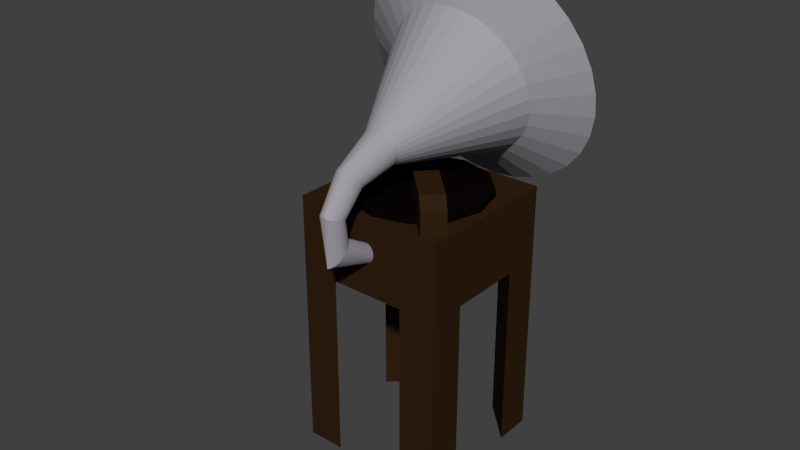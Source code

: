 # Source: gramofoni.blend  (saved by Blender 2.68.0; exported with 4.5.12 LTS)
import bpy
from mathutils import Matrix  # noqa: F401  (used for matrix-valued properties, if any)

bpy.ops.wm.read_factory_settings(use_empty=True)
scene = bpy.context.scene
scene.name = 'Scene'

# ---- collections
col_collection_1 = bpy.data.collections.new('Collection 1'); scene.collection.children.link(col_collection_1)

# ---- materials (node trees are filled in below, after node groups)
mat_table = bpy.data.materials.new('Table')
mat_table.alpha_threshold = 0.0
mat_table.use_transparent_shadow = False
mat_table.diffuse_color = (0.03106, 0.01511, 0.005832, 1.0)
mat_table.specular_color = (0.65, 0.4678, 0.1559)
mat_table.roughness = 0.5
mat_table.line_color = (0.0, 0.0, 0.0, 1.0)
mat_horn = bpy.data.materials.new('Horn')
mat_horn.alpha_threshold = 0.0
mat_horn.use_transparent_shadow = False
mat_horn.diffuse_color = (0.3561, 0.3459, 0.3757, 1.0)
mat_horn.specular_color = (0.6113, 0.6556, 0.7613)
mat_horn.roughness = 0.5
mat_horn.specular_intensity = 0.8125
mat_horn.line_color = (0.0, 0.0, 0.0, 1.0)
mat_disk = bpy.data.materials.new('Disk')
mat_disk.alpha_threshold = 0.0
mat_disk.use_transparent_shadow = False
mat_disk.diffuse_color = (0.003095, 0.002052, 0.001203, 1.0)
mat_disk.roughness = 0.5
mat_disk.specular_intensity = 0.6875
mat_disk.line_color = (0.0, 0.0, 0.0, 1.0)

# ---- material node trees

# ---- world
world_world = bpy.data.worlds.new('World'); scene.world = world_world
world_world.color = (0.05088, 0.05088, 0.05088)
world_world.use_sun_shadow = False
world_world.sun_shadow_jitter_overblur = 0.0
world_world.cycles.sampling_method = 'MANUAL'
world_world.cycles.sample_map_resolution = 256

# ---- meshes
me_cube_001 = bpy.data.meshes.new('Cube.001')
me_cube_001.from_pydata([(-1.0, -1.0, -1.0), (-1.0, 1.0, -1.0), (-1.0, -1.0, 1.0), (-1.0, 1.0, 1.0), (1.0, 1.0, 1.0), (1.0, -1.0, 1.0), (-1.0, -1.0, 4.333), (-1.0, 1.0, 4.333), (1.0, 1.0, 4.333), (1.0, -1.0, 4.333), (-4.333, -1.0, -1.0), (-4.333, 1.0, -1.0), (-4.333, -1.0, 1.0), (-4.333, 1.0, 1.0), (1.0, 1.0, 0.0), (0.0, 1.0, -1.0), (0.0, -1.0, -1.0), (1.0, -1.0, 0.0)], [], [(3, 1, 11, 13), (0, 1, 15, 16), (3, 4, 14, 15, 1), (5, 2, 0, 16, 17), (2, 5, 9, 6), (9, 8, 7, 6), (5, 4, 8, 9), (3, 2, 6, 7), (4, 3, 7, 8), (12, 13, 11, 10), (1, 0, 10, 11), (0, 2, 12, 10), (2, 3, 13, 12), (16, 15, 14, 17), (4, 5, 17, 14)])
me_cube_001.materials.append(mat_table)
me_cube_001.use_remesh_preserve_volume = False
me_cube_001.use_remesh_preserve_attributes = False
me_cube_001.use_mirror_vertex_groups = False
me_cube_001.update()
me_cone = bpy.data.meshes.new('Cone')
me_cone.from_pydata([(0.0, 0.5, -1.5), (0.0, 2.0, 1.5), (0.09755, 0.4904, -1.5), (0.3902, 1.962, 1.5), (0.1913, 0.4619, -1.5), (0.7654, 1.848, 1.5), (0.2778, 0.4157, -1.5), (1.111, 1.663, 1.5), (0.3536, 0.3536, -1.5), (1.414, 1.414, 1.5), (0.4157, 0.2778, -1.5), (1.663, 1.111, 1.5), (0.4619, 0.1913, -1.5), (1.848, 0.7654, 1.5), (0.4904, 0.09755, -1.5), (1.962, 0.3902, 1.5), (0.5, 0.0, -1.5), (2.0, 2.384e-07, 1.5), (0.4904, -0.09755, -1.5), (1.962, -0.3902, 1.5), (0.4619, -0.1913, -1.5), (1.848, -0.7654, 1.5), (0.4157, -0.2778, -1.5), (1.663, -1.111, 1.5), (0.3536, -0.3536, -1.5), (1.414, -1.414, 1.5), (0.2778, -0.4157, -1.5), (1.111, -1.663, 1.5), (0.1913, -0.4619, -1.5), (0.7654, -1.848, 1.5), (0.09755, -0.4904, -1.5), (0.3902, -1.962, 1.5), (-1.629e-07, -0.5, -1.5), (-6.517e-07, -2.0, 1.5), (-0.09755, -0.4904, -1.5), (-0.3902, -1.962, 1.5), (-0.1913, -0.4619, -1.5), (-0.7654, -1.848, 1.5), (-0.2778, -0.4157, -1.5), (-1.111, -1.663, 1.5), (-0.3536, -0.3536, -1.5), (-1.414, -1.414, 1.5), (-0.4157, -0.2778, -1.5), (-1.663, -1.111, 1.5), (-0.4619, -0.1913, -1.5), (-1.848, -0.7654, 1.5), (-0.4904, -0.09754, -1.5), (-1.962, -0.3902, 1.5), (-0.5, 4.768e-07, -1.5), (-2.0, 1.907e-06, 1.5), (-0.4904, 0.09755, -1.5), (-1.962, 0.3902, 1.5), (-0.4619, 0.1913, -1.5), (-1.848, 0.7654, 1.5), (-0.4157, 0.2778, -1.5), (-1.663, 1.111, 1.5), (-0.3536, 0.3536, -1.5), (-1.414, 1.414, 1.5), (-0.2778, 0.4157, -1.5), (-1.111, 1.663, 1.5), (-0.1913, 0.4619, -1.5), (-0.7654, 1.848, 1.5), (-0.09754, 0.4904, -1.5), (-0.3902, 1.962, 1.5), (-1.597e-07, 3.281, 2.285), (0.6401, 3.218, 2.285), (1.256, 3.031, 2.285), (1.823, 2.728, 2.285), (2.32, 2.32, 2.285), (2.728, 1.823, 2.285), (3.031, 1.256, 2.285), (3.218, 0.6401, 2.285), (3.281, 0.0, 2.285), (3.218, -0.6401, 2.285), (3.031, -1.256, 2.285), (2.728, -1.823, 2.285), (2.32, -2.32, 2.285), (1.823, -2.728, 2.285), (1.256, -3.031, 2.285), (0.6401, -3.218, 2.285), (-1.229e-06, -3.281, 2.285), (-0.6401, -3.218, 2.285), (-1.256, -3.031, 2.285), (-1.823, -2.728, 2.285), (-2.32, -2.32, 2.285), (-2.728, -1.823, 2.285), (-3.031, -1.256, 2.285), (-3.218, -0.6401, 2.285), (-3.281, 2.861e-06, 2.285), (-3.218, 0.6401, 2.285), (-3.031, 1.256, 2.285), (-2.728, 1.823, 2.285), (-2.32, 2.32, 2.285), (-1.823, 2.728, 2.285), (-1.256, 3.031, 2.285), (-0.6401, 3.218, 2.285), (0.3302, 1.66, 1.68), (-7.585e-07, 1.693, 1.68), (0.6477, 1.564, 1.68), (0.9403, 1.407, 1.68), (1.197, 1.197, 1.68), (1.407, 0.9403, 1.68), (1.564, 0.6477, 1.68), (1.66, 0.3302, 1.68), (1.693, -2.384e-07, 1.68), (1.66, -0.3302, 1.68), (1.564, -0.6477, 1.68), (1.407, -0.9403, 1.68), (1.197, -1.197, 1.68), (0.9403, -1.407, 1.68), (0.6477, -1.564, 1.68), (0.3302, -1.66, 1.68), (-6.562e-07, -1.693, 1.68), (-0.3302, -1.66, 1.68), (-0.6477, -1.564, 1.68), (-0.9403, -1.407, 1.68), (-1.197, -1.197, 1.68), (-1.407, -0.9403, 1.68), (-1.564, -0.6477, 1.68), (-1.66, -0.3302, 1.68), (-1.693, 1.431e-06, 1.68), (-1.66, 0.3302, 1.68), (-1.564, 0.6477, 1.68), (-1.407, 0.9403, 1.68), (-1.197, 1.197, 1.68), (-0.9403, 1.407, 1.68), (-0.6477, 1.564, 1.68), (-0.3302, 1.66, 1.68), (-3.129e-07, -4.768e-07, -0.7956), (-0.08194, 2.108, -2.513), (-0.119, 2.13, -2.521), (-0.1514, 2.159, -2.533), (-0.178, 2.194, -2.547), (-0.1978, 2.233, -2.563), (-0.21, 2.275, -2.58), (-0.2141, 2.316, -2.598), (-0.21, 2.357, -2.615), (-0.1978, 2.396, -2.632), (-0.178, 2.432, -2.648), (-0.1514, 2.465, -2.663), (-0.119, 2.492, -2.676), (-0.08194, 2.513, -2.687), (-0.04177, 2.528, -2.696), (3.999e-07, 2.537, -2.701), (0.04177, 2.528, -2.696), (0.08194, 2.513, -2.687), (0.119, 2.492, -2.676), (0.1514, 2.465, -2.663), (0.178, 2.432, -2.648), (0.1978, 2.396, -2.632), (0.21, 2.357, -2.615), (0.2141, 2.316, -2.598), (0.21, 2.275, -2.58), (0.1978, 2.233, -2.563), (0.178, 2.194, -2.547), (0.1514, 2.159, -2.533), (0.119, 2.13, -2.521), (0.08194, 2.108, -2.513), (0.04177, 2.094, -2.508), (4.697e-07, 2.089, -2.506), (-0.04177, 2.094, -2.508), (-0.3282, 0.07977, -2.683), (0.2366, 0.3667, -2.54), (1.627e-07, -0.253, -2.778), (-0.2366, 0.3667, -2.54), (0.3282, 0.07977, -2.683), (-0.2782, -0.04625, -2.743), (-0.3091, 0.0158, -2.714), (0.128, 0.4367, -2.507), (0.1859, 0.4055, -2.521), (0.128, -0.1975, -2.79), (0.06528, -0.2317, -2.788), (-0.3091, 0.2658, -2.591), (-0.2782, 0.3192, -2.563), (0.3282, 0.2067, -2.62), (0.3346, 0.1443, -2.651), (-0.1859, -0.1544, -2.783), (-0.2366, -0.1031, -2.766), (-0.06528, 0.4566, -2.496), (2.717e-07, 0.4678, -2.493), (0.2366, -0.1031, -2.766), (0.1859, -0.1544, -2.783), (-0.3346, 0.1443, -2.651), (-0.3282, 0.2067, -2.62), (0.2782, 0.3192, -2.563), (0.3091, 0.2658, -2.591), (-0.06528, -0.2317, -2.788), (-0.128, -0.1975, -2.79), (-0.1859, 0.4055, -2.521), (-0.128, 0.4367, -2.507), (0.3091, 0.0158, -2.714), (0.2782, -0.04625, -2.743), (0.06528, 0.4566, -2.496), (-0.2536, 0.6293, -3.468), (0.1525, 0.8379, -3.164), (0.05355, 0.4911, -3.638), (-0.2282, 0.7916, -3.227), (0.2745, 0.6974, -3.363), (-0.1941, 0.5668, -3.566), (3.705e-07, 0.8722, -3.123), (0.1525, 0.5391, -3.603), (-0.2692, 0.7309, -3.314), (0.2536, 0.763, -3.268), (-0.105, 0.5138, -3.628), (-0.105, 0.855, -3.143), (0.2282, 0.5968, -3.518), (-0.2692, 0.6629, -3.415), (0.1941, 0.8172, -3.193), (2.811e-07, 0.4743, -3.634), (-0.1941, 0.8172, -3.193), (0.2692, 0.6629, -3.415), (-0.2282, 0.5968, -3.518), (0.105, 0.855, -3.143), (0.105, 0.5138, -3.628), (-0.2536, 0.763, -3.268), (0.2692, 0.7309, -3.314), (-0.1525, 0.5391, -3.603), (-0.05355, 0.866, -3.128), (0.1941, 0.5668, -3.566), (-0.2745, 0.6974, -3.363), (0.2282, 0.7916, -3.227), (-0.05355, 0.4911, -3.638), (-0.1525, 0.8379, -3.164), (0.2536, 0.6293, -3.468), (0.05355, 0.866, -3.128), (-0.2221, 1.63, -3.584), (0.1336, 1.421, -3.22), (0.0469, 1.777, -3.864), (-0.1999, 1.456, -3.295), (0.2404, 1.549, -3.458), (-0.17, 1.709, -3.703), (4.265e-07, 1.403, -3.175), (0.1336, 1.741, -3.76), (-0.2358, 1.513, -3.4), (0.2221, 1.482, -3.343), (-0.092, 1.765, -3.814), (-0.092, 1.412, -3.196), (0.1999, 1.671, -3.644), (-0.2358, 1.588, -3.52), (0.17, 1.436, -3.253), (3.481e-07, 1.778, -3.899), (-0.17, 1.436, -3.253), (0.2358, 1.588, -3.52), (-0.1999, 1.671, -3.644), (0.092, 1.412, -3.196), (0.092, 1.765, -3.814), (-0.2221, 1.482, -3.343), (0.2358, 1.513, -3.4), (-0.1336, 1.741, -3.76), (-0.0469, 1.405, -3.182), (0.17, 1.709, -3.703), (-0.2404, 1.549, -3.458), (0.1999, 1.456, -3.295), (-0.0469, 1.777, -3.864), (-0.1336, 1.421, -3.22), (0.2221, 1.63, -3.584), (0.0469, 1.405, -3.182)], [], [(0, 1, 3, 2), (2, 3, 5, 4), (4, 5, 7, 6), (6, 7, 9, 8), (8, 9, 11, 10), (10, 11, 13, 12), (12, 13, 15, 14), (14, 15, 17, 16), (16, 17, 19, 18), (18, 19, 21, 20), (20, 21, 23, 22), (22, 23, 25, 24), (24, 25, 27, 26), (26, 27, 29, 28), (28, 29, 31, 30), (30, 31, 33, 32), (32, 33, 35, 34), (34, 35, 37, 36), (36, 37, 39, 38), (38, 39, 41, 40), (40, 41, 43, 42), (42, 43, 45, 44), (44, 45, 47, 46), (46, 47, 49, 48), (48, 49, 51, 50), (50, 51, 53, 52), (52, 53, 55, 54), (54, 55, 57, 56), (56, 57, 59, 58), (58, 59, 61, 60), (61, 59, 93, 94), (62, 63, 1, 0), (60, 61, 63, 62), (255, 237, 148, 149), (37, 35, 81, 82), (13, 11, 69, 70), (51, 49, 88, 89), (27, 25, 76, 77), (1, 63, 95, 64), (41, 39, 83, 84), (17, 15, 71, 72), (55, 53, 90, 91), (31, 29, 78, 79), (7, 5, 66, 67), (45, 43, 85, 86), (21, 19, 73, 74), (59, 57, 92, 93), (35, 33, 80, 81), (11, 9, 68, 69), (49, 47, 87, 88), (25, 23, 75, 76), (63, 61, 94, 95), (39, 37, 82, 83), (15, 13, 70, 71), (53, 51, 89, 90), (29, 27, 77, 78), (5, 3, 65, 66), (43, 41, 84, 85), (19, 17, 72, 73), (57, 55, 91, 92), (33, 31, 79, 80), (9, 7, 67, 68), (47, 45, 86, 87), (3, 1, 64, 65), (23, 21, 74, 75), (97, 96, 65, 64), (96, 98, 66, 65), (98, 99, 67, 66), (99, 100, 68, 67), (100, 101, 69, 68), (101, 102, 70, 69), (102, 103, 71, 70), (103, 104, 72, 71), (104, 105, 73, 72), (105, 106, 74, 73), (106, 107, 75, 74), (107, 108, 76, 75), (108, 109, 77, 76), (109, 110, 78, 77), (110, 111, 79, 78), (111, 112, 80, 79), (112, 113, 81, 80), (113, 114, 82, 81), (114, 115, 83, 82), (115, 116, 84, 83), (116, 117, 85, 84), (117, 118, 86, 85), (118, 119, 87, 86), (119, 120, 88, 87), (120, 121, 89, 88), (121, 122, 90, 89), (122, 123, 91, 90), (123, 124, 92, 91), (124, 125, 93, 92), (125, 126, 94, 93), (126, 127, 95, 94), (127, 97, 64, 95), (96, 97, 128), (231, 256, 158, 159), (225, 238, 136, 137), (226, 239, 155, 156), (227, 240, 143, 144), (228, 241, 131, 132), (229, 242, 150, 151), (230, 243, 138, 139), (256, 244, 157, 158), (232, 245, 145, 146), (233, 246, 133, 134), (234, 247, 152, 153), (235, 248, 140, 141), (236, 249, 160, 129), (237, 250, 147, 148), (238, 251, 135, 136), (239, 252, 154, 155), (240, 253, 142, 143), (241, 254, 130, 131), (242, 255, 149, 150), (243, 225, 137, 138), (244, 226, 156, 157), (245, 227, 144, 145), (246, 228, 132, 133), (247, 229, 151, 152), (248, 230, 139, 140), (249, 231, 159, 160), (250, 232, 146, 147), (251, 233, 134, 135), (252, 234, 153, 154), (253, 235, 141, 142), (254, 236, 129, 130), (159, 158, 157, 156, 155, 154, 153, 152, 151, 150, 149, 148, 147, 146, 145, 144, 143, 142, 141, 140, 139, 138, 137, 136, 135, 134, 133, 132, 131, 130, 129, 160), (97, 127, 128), (127, 126, 128), (126, 125, 128), (125, 124, 128), (124, 123, 128), (123, 122, 128), (122, 121, 128), (121, 120, 128), (120, 119, 128), (119, 118, 128), (118, 117, 128), (117, 116, 128), (116, 115, 128), (115, 114, 128), (114, 113, 128), (113, 112, 128), (112, 111, 128), (111, 110, 128), (110, 109, 128), (109, 108, 128), (108, 107, 128), (107, 106, 128), (106, 105, 128), (105, 104, 128), (104, 103, 128), (103, 102, 128), (102, 101, 128), (101, 100, 128), (100, 99, 128), (99, 98, 128), (98, 96, 128), (20, 22, 191, 190), (0, 2, 192, 179), (44, 46, 161, 167), (6, 8, 162, 169), (30, 32, 163, 171), (54, 56, 164, 173), (16, 18, 165, 175), (40, 42, 166, 177), (2, 4, 168, 192), (26, 28, 170, 181), (50, 52, 172, 183), (12, 14, 174, 185), (36, 38, 176, 187), (60, 62, 178, 189), (22, 24, 180, 191), (46, 48, 182, 161), (8, 10, 184, 162), (32, 34, 186, 163), (56, 58, 188, 164), (18, 20, 190, 165), (42, 44, 167, 166), (4, 6, 169, 168), (28, 30, 171, 170), (52, 54, 173, 172), (14, 16, 175, 174), (38, 40, 177, 176), (62, 0, 179, 178), (24, 26, 181, 180), (48, 50, 183, 182), (10, 12, 185, 184), (34, 36, 187, 186), (58, 60, 189, 188), (190, 191, 205, 223), (179, 192, 224, 199), (167, 161, 206, 193), (169, 162, 207, 194), (171, 163, 208, 195), (173, 164, 209, 196), (175, 165, 210, 197), (177, 166, 211, 198), (192, 168, 212, 224), (181, 170, 213, 200), (183, 172, 214, 201), (185, 174, 215, 202), (187, 176, 216, 203), (189, 178, 217, 204), (191, 180, 218, 205), (161, 182, 219, 206), (162, 184, 220, 207), (163, 186, 221, 208), (164, 188, 222, 209), (165, 190, 223, 210), (166, 167, 193, 211), (168, 169, 194, 212), (170, 171, 195, 213), (172, 173, 196, 214), (174, 175, 197, 215), (176, 177, 198, 216), (178, 179, 199, 217), (180, 181, 200, 218), (182, 183, 201, 219), (184, 185, 202, 220), (186, 187, 203, 221), (188, 189, 204, 222), (223, 205, 237, 255), (199, 224, 256, 231), (193, 206, 238, 225), (194, 207, 239, 226), (195, 208, 240, 227), (196, 209, 241, 228), (197, 210, 242, 229), (198, 211, 243, 230), (224, 212, 244, 256), (200, 213, 245, 232), (201, 214, 246, 233), (202, 215, 247, 234), (203, 216, 248, 235), (204, 217, 249, 236), (205, 218, 250, 237), (206, 219, 251, 238), (207, 220, 252, 239), (208, 221, 253, 240), (209, 222, 254, 241), (210, 223, 255, 242), (211, 193, 225, 243), (212, 194, 226, 244), (213, 195, 227, 245), (214, 196, 228, 246), (215, 197, 229, 247), (216, 198, 230, 248), (217, 199, 231, 249), (218, 200, 232, 250), (219, 201, 233, 251), (220, 202, 234, 252), (221, 203, 235, 253), (222, 204, 236, 254)])
me_cone.materials.append(mat_horn)
me_cone.use_remesh_preserve_volume = False
me_cone.use_remesh_preserve_attributes = False
me_cone.use_mirror_vertex_groups = False
me_cone.update()
me_cylinder = bpy.data.meshes.new('Cylinder')
me_cylinder.from_pydata([(0.0, 1.8, -0.1), (0.0, 1.8, 0.1), (0.9, 1.559, -0.1), (0.9, 1.559, 0.1), (1.559, 0.9, -0.1), (1.559, 0.9, 0.1), (1.8, -7.868e-08, -0.1), (1.8, -7.868e-08, 0.1), (1.559, -0.9, -0.1), (1.559, -0.9, 0.1), (0.9, -1.559, -0.1), (0.9, -1.559, 0.1), (2.718e-07, -1.8, -0.1), (2.718e-07, -1.8, 0.1), (-0.9, -1.559, -0.1), (-0.9, -1.559, 0.1), (-1.559, -0.9, -0.1), (-1.559, -0.9, 0.1), (-1.8, -8.368e-07, -0.1), (-1.8, -8.368e-07, 0.1), (-1.559, 0.9, -0.1), (-1.559, 0.9, 0.1), (-0.9, 1.559, -0.1), (-0.9, 1.559, 0.1), (0.07178, 0.1243, 0.1), (1.789e-07, 0.1436, 0.1), (0.1243, 0.07178, 0.1), (0.1436, -2.02e-09, 0.1), (0.1243, -0.07178, 0.1), (0.07178, -0.1243, 0.1), (4.181e-08, -0.1436, 0.1), (-0.07178, -0.1243, 0.1), (-0.1243, -0.07178, 0.1), (-0.1436, 3.198e-08, 0.1), (-0.1243, 0.07178, 0.1), (-0.07178, 0.1243, 0.1), (0.07178, 0.1243, 0.1), (1.789e-07, 0.1436, 0.1), (0.1243, 0.07178, 0.1), (0.1436, -2.02e-09, 0.1), (0.1243, -0.07178, 0.1), (0.07178, -0.1243, 0.1), (4.181e-08, -0.1436, 0.1), (-0.07178, -0.1243, 0.1), (-0.1243, -0.07178, 0.1), (-0.1436, 3.198e-08, 0.1), (-0.1243, 0.07178, 0.1), (-0.07178, 0.1243, 0.1)], [], [(0, 1, 3, 2), (2, 3, 5, 4), (4, 5, 7, 6), (6, 7, 9, 8), (8, 9, 11, 10), (10, 11, 13, 12), (12, 13, 15, 14), (14, 15, 17, 16), (16, 17, 19, 18), (18, 19, 21, 20), (35, 34, 46, 47), (22, 23, 1, 0), (20, 21, 23, 22), (0, 2, 4, 6, 8, 10, 12, 14, 16, 18, 20, 22), (25, 24, 3, 1), (24, 26, 5, 3), (26, 27, 7, 5), (27, 28, 9, 7), (28, 29, 11, 9), (29, 30, 13, 11), (30, 31, 15, 13), (31, 32, 17, 15), (32, 33, 19, 17), (33, 34, 21, 19), (34, 35, 23, 21), (35, 25, 1, 23), (36, 37, 47, 46, 45, 44, 43, 42, 41, 40, 39, 38), (29, 28, 40, 41), (25, 35, 47, 37), (30, 29, 41, 42), (31, 30, 42, 43), (24, 25, 37, 36), (32, 31, 43, 44), (26, 24, 36, 38), (33, 32, 44, 45), (27, 26, 38, 39), (34, 33, 45, 46), (28, 27, 39, 40)])
me_cylinder.materials.append(mat_disk)
me_cylinder.use_remesh_preserve_volume = False
me_cylinder.use_remesh_preserve_attributes = False
me_cylinder.use_mirror_vertex_groups = False
me_cylinder.update()
me_cube = bpy.data.meshes.new('Cube')
me_cube.from_pydata([(2.0, 2.0, -1.0), (2.0, -2.0, -1.0), (-2.0, -2.0, -1.0), (-2.0, 2.0, -1.0), (2.0, 2.0, 1.0), (2.0, -2.0, 1.0), (-2.0, -2.0, 1.0), (-2.0, 2.0, 1.0), (2.384e-07, 2.0, -1.0), (2.0, 0.0, -1.0), (0.0, -2.0, -1.0), (-2.0, 2.384e-07, -1.0), (2.18e-07, 1.657, 0.0), (1.657, 2.555e-08, 0.0), (2.044e-08, -1.657, 0.0), (-1.657, 2.231e-07, 0.0), (1.0, -2.0, -1.0), (2.0, -1.0, -1.0), (-2.0, -1.0, -1.0), (-1.0, -2.0, -1.0), (-1.0, 2.0, -1.0), (-2.0, 1.0, -1.0), (2.0, 1.0, -1.0), (1.0, 2.0, -1.0), (2.0, 2.0, -6.0), (2.0, -2.0, -6.0), (-2.0, -2.0, -6.0), (-2.0, 2.0, -6.0), (1.0, -2.0, -6.0), (2.0, -1.0, -6.0), (-2.0, -1.0, -6.0), (-1.0, -2.0, -6.0), (-1.0, 2.0, -6.0), (-2.0, 1.0, -6.0), (2.0, 1.0, -6.0), (1.0, 2.0, -6.0)], [], [(0, 22, 34, 24), (4, 7, 6, 5), (0, 4, 5, 1, 17, 9, 22), (1, 5, 6, 2, 19, 10, 16), (2, 6, 7, 3, 21, 11, 18), (4, 0, 23, 8, 20, 3, 7), (17, 1, 25, 29), (23, 0, 24, 35), (16, 17, 29, 28), (10, 11, 15, 14), (12, 13, 14, 15), (11, 8, 12, 15), (8, 9, 13, 12), (9, 10, 14, 13), (9, 17, 16, 10), (11, 10, 19, 18), (20, 8, 11, 21), (22, 9, 8, 23), (24, 34, 35), (29, 25, 28), (30, 31, 26), (27, 32, 33), (3, 20, 32, 27), (1, 16, 28, 25), (22, 23, 35, 34), (18, 19, 31, 30), (2, 18, 30, 26), (19, 2, 26, 31), (21, 3, 27, 33), (20, 21, 33, 32)])
me_cube.materials.append(mat_table)
me_cube.use_remesh_preserve_volume = False
me_cube.use_remesh_preserve_attributes = False
me_cube.use_mirror_vertex_groups = False
me_cube.update()

# ---- objects
ob_needle = bpy.data.objects.new('Needle', me_cube_001)
ob_horn = bpy.data.objects.new('Horn', me_cone)
ob_disk = bpy.data.objects.new('Disk', me_cylinder)
ob_table = bpy.data.objects.new('Table', me_cube)

# ---- transforms, parenting, visibility, modifiers, constraints
ob_needle.location = (1.544, -1.517, 1.619)
ob_needle.rotation_euler = (3.142, -1.068e-07, -0.7854)
ob_needle.scale = (0.3, 0.3, 0.3)
ob_needle.lineart.crease_threshold = 0.0
_vg = ob_needle.vertex_groups.new(name='Group')
ob_horn.location = (0.0, 0.0, 3.0)
ob_horn.rotation_euler = (-1.309, -2.145e-16, 1.646e-16)
ob_horn.lineart.crease_threshold = 0.0
ob_disk.location = (0.0, 0.0, 1.081)
ob_disk.lineart.crease_threshold = 0.0
ob_table.location = (0.0, 0.0, 0.0)
ob_table.lock_rotations_4d = False
ob_table.empty_display_type = 'ARROWS'
ob_table.lineart.crease_threshold = 0.0

# ---- collection membership
col_collection_1.objects.link(ob_needle)
col_collection_1.objects.link(ob_horn)
col_collection_1.objects.link(ob_disk)
col_collection_1.objects.link(ob_table)

# ---- scene / render settings (as saved in the file)
scene.frame_start = 1; scene.frame_end = 250; scene.frame_set(1)
scene.render.engine = 'BLENDER_EEVEE_NEXT'
scene.render.image_settings.color_mode = 'RGB'
scene.render.image_settings.compression = 90
scene.render.resolution_percentage = 50
scene.render.dither_intensity = 0.0
scene.cycles.use_denoising = False
scene.cycles.samples = 10
scene.cycles.sampling_pattern = 'TABULATED_SOBOL'
scene.cycles.light_sampling_threshold = 0.0
scene.cycles.use_adaptive_sampling = False
scene.cycles.use_light_tree = False
scene.cycles.blur_glossy = 0.0
scene.cycles.volume_bounces = 1
scene.cycles.pixel_filter_type = 'GAUSSIAN'
scene.cycles.sample_clamp_indirect = 0.0
scene.view_settings.view_transform = 'Standard'
bpy.context.view_layer.update()

# ---- added for rendering (the .blend has no active camera and no usable light): camera, sun
cam_auto = bpy.data.cameras.new('AutoCamera')
cam_auto.lens = 50.0
cam_auto.sensor_width = 36.0
cam_auto.clip_end = 1000.0
ob_auto_camera = bpy.data.objects.new('AutoCamera', cam_auto)
scene.collection.objects.link(ob_auto_camera)
ob_auto_camera.location = (15.0546, -18.8447, 12.4241)
ob_auto_camera.rotation_euler = (1.09748, -7.21219e-08, 0.694738)
scene.camera = ob_auto_camera
light_auto_sun = bpy.data.lights.new('AutoSun', 'SUN')
light_auto_sun.energy = 3.0
light_auto_sun.angle = 0.0523599
ob_auto_sun = bpy.data.objects.new('AutoSun', light_auto_sun)
scene.collection.objects.link(ob_auto_sun)
ob_auto_sun.rotation_euler = (0.872665, 0.174533, 0.523599)
bpy.context.view_layer.update()
